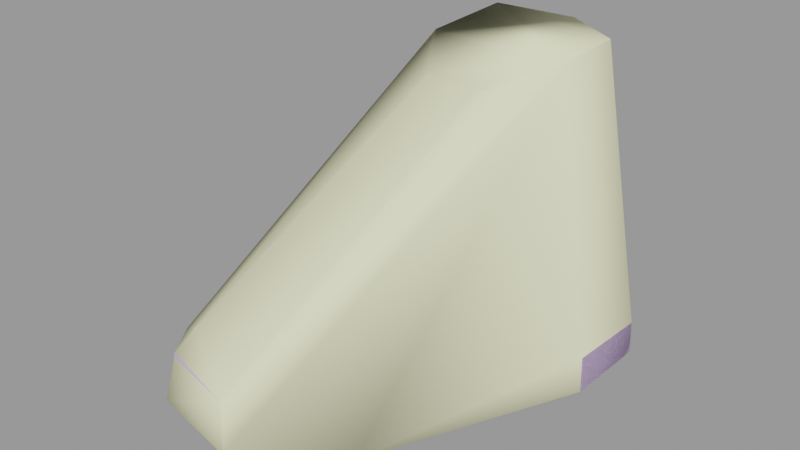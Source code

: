 # Source: heavygib001.blend  (saved by Blender 2.92.15; exported with 4.5.12 LTS)
import bpy
from mathutils import Matrix  # noqa: F401  (used for matrix-valued properties, if any)

bpy.ops.wm.read_factory_settings(use_empty=True)
scene = bpy.context.scene
scene.name = 'heavygib001.qc'

# ---- materials (node trees are filled in below, after node groups)
mat_hvyweapon_red_gib = bpy.data.materials.new('hvyweapon_red_gib')
mat_hvyweapon_red_gib.use_transparent_shadow = False
mat_hvyweapon_red_gib.diffuse_color = (0.6212, 0.4606, 0.7659, 1.0)
mat_phy = bpy.data.materials.new('  phy')
mat_phy.use_transparent_shadow = False
mat_phy.diffuse_color = (0.9481, 0.9506, 0.6065, 1.0)

# ---- material node trees

# ---- meshes
me_heavygib001_reference = bpy.data.meshes.new('heavygib001_reference')
me_heavygib001_reference.from_pydata([(-9.859, 3.479, 0.9373), (-5.306, 1.27, 0.09891), (-5.371, 1.308, 0.9519), (-10.02, 3.478, 0.1138), (-7.175, -3.347, 0.3867), (-9.283, -6.006, 2.1), (-9.039, -6.0, 1.224), (-6.681, -0.651, 1.214), (-6.689, -0.5634, 0.5018), (-5.472, 1.264, 1.402), (-7.246, -3.322, 0.9495), (-9.422, -5.271, 2.817), (-7.8, -2.939, 1.745), (-7.366, -1.051, 3.172), (-5.432, 1.294, 2.061), (-6.471, 0.9314, 4.272), (-4.019, 2.77, 2.517), (-4.511, 2.924, 3.592), (-3.853, 5.17, 2.632), (-4.321, 4.71, 3.762), (-4.265, 4.587, 5.014), (-4.568, 2.968, 4.935), (-4.721, 4.828, 6.152), (-5.073, 3.067, 6.172), (-3.912, 2.916, 1.468), (-3.827, 5.26, 1.494), (-6.377, 1.381, 5.688), (-6.434, 1.411, 7.029), (-4.828, 4.881, 10.16), (-4.881, 2.752, 10.06), (-6.365, 0.9798, 9.384), (-6.592, 5.88, 10.2), (-6.708, 5.707, 7.974), (-9.036, 5.516, 10.27), (-8.432, 5.101, 7.49), (-9.503, 3.16, 9.922), (-9.037, 2.844, 6.634), (-9.016, 2.774, 5.459), (-8.396, 4.765, 5.517), (-6.391, 5.426, 5.75), (-6.368, 5.32, 4.856), (-6.048, 6.388, 2.742), (-6.082, 6.541, 1.526), (-8.406, 5.819, 1.502), (-8.404, 5.739, 2.548), (-9.783, 3.489, 1.453), (-9.229, 2.588, 4.251), (-8.573, 4.971, 4.155), (-9.5, 3.469, 2.344), (-10.97, 1.237, 1.133), (-10.55, 0.4656, 2.169), (-12.57, -0.7687, 0.9573), (-11.86, -0.9526, 2.253), (-12.76, -4.147, 2.092), (-12.67, -0.9158, 0.4668), (-13.02, -4.099, 1.413), (-11.32, -5.757, 1.721), (-11.48, -5.681, 2.506), (-11.21, -5.053, 3.181), (-9.904, -2.37, 2.535), (-12.44, -3.504, 2.612), (-11.04, 1.279, 0.5245), (-8.809, -0.5934, 3.75), (-8.15, 0.9606, 4.887), (-8.149, 1.238, 5.88), (-8.049, 1.441, 7.143), (-8.162, 1.136, 9.444), (-3.649, 2.809, 0.1686), (-8.842, 6.09, 0.168), (-3.589, 5.606, 0.1683), (-6.197, 6.847, 0.1681), (-8.736, 6.058, 1.321), (-6.087, 6.766, 1.313), (-3.581, 5.513, 1.284), (-3.686, 2.819, 1.326), (-11.51, -6.068, 1.17), (-8.996, -6.326, 0.7272), (-13.26, -4.431, 0.824), (-13.11, -0.9652, -0.03714), (-11.25, 1.266, 0.1346), (-6.497, -0.6347, 0.04905), (-6.804, -3.485, -0.03714), (-9.142, 3.359, 8.947), (-6.638, 5.699, 9.185), (-8.74, 5.385, 9.246), (-5.12, 4.839, 9.153), (-5.166, 3.007, 9.063), (-6.442, 1.483, 8.485), (-7.988, 1.618, 8.536), (-6.657, 5.544, 10.16), (-8.759, 5.23, 10.22), (-9.16, 3.204, 9.921), (-8.007, 1.462, 9.51), (-6.461, 1.328, 9.458), (-5.185, 2.852, 10.04), (-5.139, 4.684, 10.13)], [], [(0, 1, 2), (0, 3, 1), (4, 5, 6), (7, 8, 9), (4, 8, 7), (4, 7, 10), (4, 10, 5), (11, 5, 10), (11, 10, 12), (12, 10, 7), (12, 7, 13), (13, 7, 14), (13, 14, 15), (15, 14, 16), (15, 16, 17), (18, 17, 16), (18, 19, 17), (17, 19, 20), (17, 20, 21), (22, 21, 20), (22, 23, 21), (7, 9, 14), (14, 9, 24), (14, 24, 16), (18, 16, 24), (18, 24, 25), (26, 15, 17), (26, 17, 21), (21, 27, 26), (21, 23, 27), (23, 22, 28), (23, 28, 29), (27, 23, 29), (27, 29, 30), (22, 31, 28), (22, 32, 31), (32, 33, 31), (32, 34, 33), (34, 35, 33), (34, 36, 35), (37, 36, 34), (37, 34, 38), (34, 39, 38), (38, 39, 40), (39, 19, 40), (19, 41, 40), (19, 18, 41), (25, 41, 18), (25, 42, 41), (43, 41, 42), (43, 44, 41), (45, 44, 43), (39, 20, 19), (34, 32, 39), (32, 20, 39), (32, 22, 20), (46, 47, 44), (37, 47, 46), (37, 38, 47), (38, 40, 47), (40, 44, 47), (40, 41, 44), (45, 48, 44), (46, 44, 48), (46, 48, 49), (46, 49, 50), (50, 49, 51), (50, 51, 52), (53, 52, 51), (54, 53, 51), (54, 55, 53), (56, 53, 55), (56, 57, 53), (56, 5, 57), (11, 57, 5), (11, 58, 57), (59, 58, 11), (60, 58, 59), (60, 59, 52), (59, 50, 52), (60, 57, 58), (60, 53, 57), (53, 60, 52), (56, 6, 5), (61, 48, 45), (61, 49, 48), (49, 61, 54), (49, 54, 51), (15, 62, 13), (59, 13, 62), (59, 12, 13), (59, 11, 12), (50, 59, 62), (63, 50, 62), (15, 63, 62), (64, 63, 15), (64, 15, 26), (27, 64, 26), (27, 65, 64), (65, 27, 30), (65, 30, 66), (36, 65, 66), (36, 66, 35), (63, 46, 50), (64, 46, 63), (64, 37, 46), (65, 37, 64), (65, 36, 37), (3, 67, 1), (3, 68, 67), (68, 69, 67), (68, 70, 69), (0, 68, 3), (0, 71, 68), (72, 68, 71), (72, 70, 68), (73, 70, 72), (73, 69, 70), (73, 67, 69), (73, 74, 67), (2, 67, 74), (2, 1, 67), (6, 75, 76), (6, 56, 75), (55, 75, 56), (55, 77, 75), (55, 78, 77), (55, 54, 78), (61, 78, 54), (61, 79, 78), (79, 61, 45), (79, 45, 0), (43, 0, 45), (43, 71, 0), (71, 43, 42), (71, 42, 72), (72, 42, 25), (72, 25, 73), (24, 73, 25), (24, 74, 73), (9, 74, 24), (9, 2, 74), (9, 80, 2), (9, 8, 80), (80, 8, 4), (80, 4, 81), (4, 76, 81), (4, 6, 76), (82, 83, 84), (82, 85, 83), (82, 86, 85), (82, 87, 86), (82, 88, 87), (89, 84, 83), (89, 90, 84), (90, 82, 84), (90, 91, 82), (91, 88, 82), (91, 92, 88), (92, 87, 88), (92, 93, 87), (93, 86, 87), (93, 94, 86), (94, 85, 86), (94, 95, 85), (95, 83, 85), (95, 89, 83), (33, 35, 91), (35, 92, 91), (35, 66, 92), (66, 93, 92), (66, 30, 93), (30, 94, 93), (30, 29, 94), (29, 95, 94), (29, 28, 95), (28, 89, 95), (28, 31, 89), (31, 90, 89), (31, 33, 90), (33, 91, 90), (80, 0, 2), (80, 79, 0), (78, 79, 80), (78, 80, 81), (76, 78, 81), (76, 77, 78), (76, 75, 77)])
me_heavygib001_reference.polygons.foreach_set('use_smooth', [True] * 188)
_k = set([(0, 2), (0, 3), (0, 79), (1, 2), (1, 3), (1, 67), (2, 80), (3, 68), (4, 6), (4, 8), (6, 56), (8, 9), (9, 24), (24, 25), (25, 42), (28, 29), (28, 31), (29, 30), (30, 66), (31, 33), (33, 35), (35, 66), (42, 43), (43, 45), (45, 61), (54, 55), (54, 61), (55, 56), (67, 69), (68, 70), (69, 70), (75, 76), (75, 77), (76, 81), (77, 78), (78, 79), (80, 81), (82, 84), (82, 88), (83, 84), (83, 85), (85, 86), (86, 87), (87, 88), (89, 90), (89, 95), (90, 91), (91, 92), (92, 93), (93, 94), (94, 95)])
me_heavygib001_reference.attributes.new('sharp_edge', 'BOOLEAN', 'EDGE').data.foreach_set('value', [ (min(e.vertices), max(e.vertices)) in _k for e in me_heavygib001_reference.edges])
_uv = me_heavygib001_reference.uv_layers.new(name='UVMap')
_uv.uv.foreach_set('vector', [0.9885, 0.8209, 0.9446, 0.8055, 0.9449, 0.8185, 0.9885, 0.8209, 0.99, 0.8084, 0.9446, 0.8055, 0.3407, 0.7271, 0.3357, 0.78, 0.3312, 0.7708, 0.3582, 0.7056, 0.3546, 0.6984, 0.369, 0.6809, 0.3407, 0.7271, 0.3546, 0.6984, 0.3582, 0.7056, 0.3407, 0.7271, 0.3582, 0.7056, 0.3438, 0.7323, 0.3407, 0.7271, 0.3438, 0.7323, 0.3357, 0.78, 0.3431, 0.7812, 0.3357, 0.78, 0.3438, 0.7323, 0.3431, 0.7812, 0.3438, 0.7323, 0.35, 0.7398, 0.35, 0.7398, 0.3438, 0.7323, 0.3582, 0.7056, 0.35, 0.7398, 0.3582, 0.7056, 0.3663, 0.7305, 0.3663, 0.7305, 0.3582, 0.7056, 0.3729, 0.686, 0.3663, 0.7305, 0.3729, 0.686, 0.3819, 0.7175, 0.3819, 0.7175, 0.3729, 0.686, 0.3845, 0.6677, 0.3819, 0.7175, 0.3845, 0.6677, 0.3897, 0.681, 0.3972, 0.6466, 0.3897, 0.681, 0.3845, 0.6677, 0.3972, 0.6466, 0.4001, 0.6631, 0.3897, 0.681, 0.3897, 0.681, 0.4001, 0.6631, 0.4055, 0.6753, 0.3897, 0.681, 0.4055, 0.6753, 0.3976, 0.6917, 0.4128, 0.6846, 0.3976, 0.6917, 0.4055, 0.6753, 0.4128, 0.6846, 0.4046, 0.7046, 0.3976, 0.6917, 0.3582, 0.7056, 0.369, 0.6809, 0.3729, 0.686, 0.3729, 0.686, 0.369, 0.6809, 0.3798, 0.6558, 0.3729, 0.686, 0.3798, 0.6558, 0.3845, 0.6677, 0.3972, 0.6466, 0.3845, 0.6677, 0.3798, 0.6558, 0.3972, 0.6466, 0.3798, 0.6558, 0.3943, 0.6313, 0.3925, 0.7255, 0.3819, 0.7175, 0.3897, 0.681, 0.3925, 0.7255, 0.3897, 0.681, 0.3976, 0.6917, 0.3976, 0.6917, 0.4001, 0.7364, 0.3925, 0.7255, 0.3976, 0.6917, 0.4046, 0.7046, 0.4001, 0.7364, 0.4046, 0.7046, 0.4128, 0.6846, 0.4352, 0.718, 0.4046, 0.7046, 0.4352, 0.718, 0.4257, 0.7409, 0.4001, 0.7364, 0.4046, 0.7046, 0.4257, 0.7409, 0.4001, 0.7364, 0.4257, 0.7409, 0.4118, 0.7602, 0.4213, 0.6608, 0.4482, 0.6951, 0.4359, 0.7089, 0.4213, 0.6608, 0.4407, 0.6672, 0.4482, 0.6951, 0.4407, 0.6672, 0.4629, 0.6788, 0.4482, 0.6951, 0.4407, 0.6672, 0.4494, 0.6469, 0.4629, 0.6788, 0.4494, 0.6469, 0.4728, 0.6523, 0.4629, 0.6788, 0.4494, 0.6469, 0.458, 0.6165, 0.4728, 0.6523, 0.4541, 0.6038, 0.458, 0.6165, 0.4494, 0.6469, 0.4541, 0.6038, 0.4494, 0.6469, 0.4418, 0.6226, 0.4494, 0.6469, 0.4306, 0.6425, 0.4418, 0.6226, 0.4418, 0.6226, 0.4306, 0.6425, 0.427, 0.6325, 0.4306, 0.6425, 0.4101, 0.6465, 0.427, 0.6325, 0.4101, 0.6465, 0.4137, 0.6129, 0.427, 0.6325, 0.4101, 0.6465, 0.4024, 0.6389, 0.4137, 0.6129, 0.3943, 0.6313, 0.4137, 0.6129, 0.4024, 0.6389, 0.3943, 0.6313, 0.4079, 0.6003, 0.4137, 0.6129, 0.4217, 0.5777, 0.4137, 0.6129, 0.4079, 0.6003, 0.4217, 0.5777, 0.4263, 0.5892, 0.4137, 0.6129, 0.4383, 0.5562, 0.4263, 0.5892, 0.4217, 0.5777, 0.4306, 0.6425, 0.4145, 0.6538, 0.4101, 0.6465, 0.4494, 0.6469, 0.4407, 0.6672, 0.4306, 0.6425, 0.4407, 0.6672, 0.4145, 0.6538, 0.4306, 0.6425, 0.4407, 0.6672, 0.4213, 0.6608, 0.4145, 0.6538, 0.4519, 0.5878, 0.4364, 0.6048, 0.4263, 0.5892, 0.4541, 0.6038, 0.4364, 0.6048, 0.4519, 0.5878, 0.4541, 0.6038, 0.4418, 0.6226, 0.4364, 0.6048, 0.4418, 0.6226, 0.427, 0.6325, 0.4364, 0.6048, 0.427, 0.6325, 0.4263, 0.5892, 0.4364, 0.6048, 0.427, 0.6325, 0.4137, 0.6129, 0.4263, 0.5892, 0.4383, 0.5562, 0.4408, 0.5684, 0.4263, 0.5892, 0.4519, 0.5878, 0.4263, 0.5892, 0.4408, 0.5684, 0.4519, 0.5878, 0.4408, 0.5684, 0.4524, 0.5323, 0.4519, 0.5878, 0.4524, 0.5323, 0.4602, 0.5426, 0.4602, 0.5426, 0.4524, 0.5323, 0.4652, 0.505, 0.4602, 0.5426, 0.4652, 0.505, 0.4709, 0.522, 0.4894, 0.4886, 0.4709, 0.522, 0.4652, 0.505, 0.4639, 0.4983, 0.4894, 0.4886, 0.4652, 0.505, 0.4639, 0.4983, 0.4864, 0.481, 0.4894, 0.4886, 0.502, 0.4664, 0.4894, 0.4886, 0.4864, 0.481, 0.502, 0.4664, 0.5042, 0.4761, 0.4894, 0.4886, 0.502, 0.4664, 0.5182, 0.4731, 0.5042, 0.4761, 0.5164, 0.4892, 0.5042, 0.4761, 0.5182, 0.4731, 0.5164, 0.4892, 0.5025, 0.488, 0.5042, 0.4761, 0.5079, 0.5284, 0.5025, 0.488, 0.5164, 0.4892, 0.4918, 0.5021, 0.5025, 0.488, 0.5079, 0.5284, 0.4918, 0.5021, 0.5079, 0.5284, 0.4894, 0.5375, 0.5079, 0.5284, 0.4924, 0.5561, 0.4894, 0.5375, 0.4918, 0.5021, 0.5042, 0.4761, 0.5025, 0.488, 0.4918, 0.5021, 0.4894, 0.4886, 0.5042, 0.4761, 0.4894, 0.4886, 0.4875, 0.5011, 0.4709, 0.522, 0.502, 0.4664, 0.5198, 0.4599, 0.5182, 0.4731, 0.4498, 0.5255, 0.4408, 0.5684, 0.4383, 0.5562, 0.4498, 0.5255, 0.4524, 0.5323, 0.4408, 0.5684, 0.4524, 0.5323, 0.4498, 0.5255, 0.4639, 0.4983, 0.4524, 0.5323, 0.4639, 0.4983, 0.4652, 0.505, 0.5264, 0.5835, 0.511, 0.5603, 0.5226, 0.5552, 0.5079, 0.5284, 0.5226, 0.5552, 0.511, 0.5603, 0.5079, 0.5284, 0.5255, 0.5254, 0.5226, 0.5552, 0.5079, 0.5284, 0.5164, 0.4892, 0.5255, 0.5254, 0.4924, 0.5561, 0.5079, 0.5284, 0.511, 0.5603, 0.5122, 0.5874, 0.4924, 0.5561, 0.511, 0.5603, 0.5264, 0.5835, 0.5122, 0.5874, 0.511, 0.5603, 0.513, 0.6011, 0.5122, 0.5874, 0.5264, 0.5835, 0.513, 0.6011, 0.5264, 0.5835, 0.5256, 0.5987, 0.5259, 0.6148, 0.513, 0.6011, 0.5256, 0.5987, 0.5259, 0.6148, 0.5144, 0.6189, 0.513, 0.6011, 0.5144, 0.6189, 0.5259, 0.6148, 0.5298, 0.646, 0.5144, 0.6189, 0.5298, 0.646, 0.5176, 0.6521, 0.5016, 0.6177, 0.5144, 0.6189, 0.5176, 0.6521, 0.5016, 0.6177, 0.5176, 0.6521, 0.5014, 0.6634, 0.5122, 0.5874, 0.4968, 0.5954, 0.4924, 0.5561, 0.513, 0.6011, 0.4968, 0.5954, 0.5122, 0.5874, 0.513, 0.6011, 0.5002, 0.6045, 0.4968, 0.5954, 0.5144, 0.6189, 0.5002, 0.6045, 0.513, 0.6011, 0.5144, 0.6189, 0.5016, 0.6177, 0.5002, 0.6045, 0.99, 0.8084, 0.9373, 0.7707, 0.9446, 0.8055, 0.99, 0.8084, 0.9914, 0.7599, 0.9373, 0.7707, 0.9914, 0.7599, 0.9483, 0.7281, 0.9373, 0.7707, 0.9914, 0.7599, 0.9734, 0.73, 0.9483, 0.7281, 0.4365, 0.5495, 0.4161, 0.5582, 0.4344, 0.5379, 0.4365, 0.5495, 0.4205, 0.5716, 0.4161, 0.5582, 0.4063, 0.5973, 0.4161, 0.5582, 0.4205, 0.5716, 0.4063, 0.5973, 0.4011, 0.5846, 0.4161, 0.5582, 0.3922, 0.6259, 0.4011, 0.5846, 0.4063, 0.5973, 0.3922, 0.6259, 0.3868, 0.6139, 0.4011, 0.5846, 0.3922, 0.6259, 0.3726, 0.6421, 0.3868, 0.6139, 0.3922, 0.6259, 0.3784, 0.6528, 0.3726, 0.6421, 0.3669, 0.6755, 0.3726, 0.6421, 0.3784, 0.6528, 0.3669, 0.6755, 0.3621, 0.6677, 0.3726, 0.6421, 0.5198, 0.4599, 0.5011, 0.4585, 0.5192, 0.4527, 0.5198, 0.4599, 0.502, 0.4664, 0.5011, 0.4585, 0.4864, 0.481, 0.5011, 0.4585, 0.502, 0.4664, 0.4864, 0.481, 0.485, 0.4707, 0.5011, 0.4585, 0.4864, 0.481, 0.4621, 0.4892, 0.485, 0.4707, 0.4864, 0.481, 0.4639, 0.4983, 0.4621, 0.4892, 0.4498, 0.5255, 0.4621, 0.4892, 0.4639, 0.4983, 0.4498, 0.5255, 0.4486, 0.5196, 0.4621, 0.4892, 0.4486, 0.5196, 0.4498, 0.5255, 0.4383, 0.5562, 0.4486, 0.5196, 0.4383, 0.5562, 0.4365, 0.5495, 0.4217, 0.5777, 0.4365, 0.5495, 0.4383, 0.5562, 0.4217, 0.5777, 0.4205, 0.5716, 0.4365, 0.5495, 0.4205, 0.5716, 0.4217, 0.5777, 0.4079, 0.6003, 0.4205, 0.5716, 0.4079, 0.6003, 0.4063, 0.5973, 0.4063, 0.5973, 0.4079, 0.6003, 0.3943, 0.6313, 0.4063, 0.5973, 0.3943, 0.6313, 0.3922, 0.6259, 0.3798, 0.6558, 0.3922, 0.6259, 0.3943, 0.6313, 0.3798, 0.6558, 0.3784, 0.6528, 0.3922, 0.6259, 0.369, 0.6809, 0.3784, 0.6528, 0.3798, 0.6558, 0.369, 0.6809, 0.3669, 0.6755, 0.3784, 0.6528, 0.369, 0.6809, 0.3521, 0.6938, 0.3669, 0.6755, 0.369, 0.6809, 0.3546, 0.6984, 0.3521, 0.6938, 0.3521, 0.6938, 0.3546, 0.6984, 0.3407, 0.7271, 0.3521, 0.6938, 0.3407, 0.7271, 0.3374, 0.7219, 0.3407, 0.7271, 0.327, 0.7691, 0.3374, 0.7219, 0.3407, 0.7271, 0.3312, 0.7708, 0.327, 0.7691, 0.5859, 0.648, 0.6527, 0.6847, 0.6089, 0.6971, 0.5859, 0.648, 0.6762, 0.6484, 0.6527, 0.6847, 0.5859, 0.648, 0.6617, 0.6023, 0.6762, 0.6484, 0.5859, 0.648, 0.6252, 0.5722, 0.6617, 0.6023, 0.5859, 0.648, 0.5957, 0.5906, 0.6252, 0.5722, 0.02723, 0.1099, 0.05233, 0.09692, 0.02722, 0.09468, 0.02723, 0.1099, 0.05235, 0.1121, 0.05233, 0.09692, 0.05235, 0.1121, 0.07773, 0.09735, 0.05233, 0.09692, 0.05235, 0.1121, 0.07775, 0.1125, 0.07773, 0.09735, 0.07775, 0.1125, 0.1059, 0.09496, 0.07773, 0.09735, 0.07775, 0.1125, 0.1059, 0.1101, 0.1059, 0.09496, 0.1059, 0.1101, 0.125, 0.09407, 0.1059, 0.09496, 0.1059, 0.1101, 0.1249, 0.1092, 0.125, 0.09407, 0.1249, 0.1092, 0.1513, 0.09887, 0.125, 0.09407, 0.1249, 0.1092, 0.1513, 0.114, 0.1513, 0.09887, 0.1513, 0.114, 0.1735, 0.09584, 0.1513, 0.09887, 0.1513, 0.114, 0.1735, 0.111, 0.1735, 0.09584, 0.1735, 0.111, 0.1942, 0.09468, 0.1735, 0.09584, 0.1735, 0.111, 0.1942, 0.1099, 0.1942, 0.09468, 0.09789, 0.1124, 0.08971, 0.09496, 0.08971, 0.09496, 0.08971, 0.09496, 0.09319, 0.07453, 0.08971, 0.09496, 0.08971, 0.09496, 0.09319, 0.07453, 0.09319, 0.07453, 0.09319, 0.07453, 0.1037, 0.06799, 0.09319, 0.07453, 0.09319, 0.07453, 0.1037, 0.06799, 0.1037, 0.06799, 0.1037, 0.06799, 0.1167, 0.07868, 0.1037, 0.06799, 0.1037, 0.06799, 0.1167, 0.07868, 0.1167, 0.07868, 0.1167, 0.07868, 0.1218, 0.0951, 0.1167, 0.07868, 0.1167, 0.07868, 0.1218, 0.0951, 0.1218, 0.0951, 0.1218, 0.0951, 0.1135, 0.108, 0.1218, 0.0951, 0.1218, 0.0951, 0.1135, 0.108, 0.1135, 0.108, 0.1135, 0.108, 0.09789, 0.1124, 0.1135, 0.108, 0.1135, 0.108, 0.09789, 0.1124, 0.09789, 0.1124, 0.09789, 0.1124, 0.08971, 0.09496, 0.09789, 0.1124, 0.9459, 0.8589, 0.9885, 0.8209, 0.9449, 0.8185, 0.9459, 0.8589, 0.9904, 0.8669, 0.9885, 0.8209, 0.9961, 0.9149, 0.9904, 0.8669, 0.9459, 0.8589, 0.9961, 0.9149, 0.9459, 0.8589, 0.9367, 0.9037, 0.9425, 0.9656, 0.9961, 0.9149, 0.9367, 0.9037, 0.9425, 0.9656, 0.9833, 0.9706, 0.9961, 0.9149, 0.9425, 0.9656, 0.9631, 0.981, 0.9833, 0.9706])
me_heavygib001_reference.materials.append(mat_hvyweapon_red_gib)
me_heavygib001_reference.use_remesh_fix_poles = True
me_heavygib001_reference.use_remesh_preserve_attributes = False
me_heavygib001_reference.use_mirror_vertex_groups = False
me_heavygib001_reference.update()
me_heavygib001_reference.normals_split_custom_set([tuple(v) for v in zip(*[iter([-0.4296, -0.9019, 0.04489, -0.4295, -0.902, 0.04482, -0.4294, -0.902, 0.04485, -0.4296, -0.9019, 0.04489, -0.4294, -0.902, 0.04485, -0.4295, -0.902, 0.04482, 0.9218, -0.3699, 0.1156, 0.4551, -0.7708, 0.4459, 0.415, -0.9021, 0.1184, 0.8976, -0.4126, 0.155, 0.9302, -0.367, -0.006523, 0.7904, -0.6116, -0.03485, 0.9218, -0.3699, 0.1156, 0.9302, -0.367, -0.006523, 0.8976, -0.4126, 0.155, 0.9218, -0.3699, 0.1156, 0.8976, -0.4126, 0.155, 0.8852, -0.3507, 0.3058, 0.9218, -0.3699, 0.1156, 0.8852, -0.3507, 0.3058, 0.4551, -0.7708, 0.4459, 0.422, -0.3335, 0.843, 0.4551, -0.7708, 0.4459, 0.8852, -0.3507, 0.3058, 0.422, -0.3335, 0.843, 0.8852, -0.3507, 0.3058, 0.5782, -0.3111, 0.7543, 0.5782, -0.3111, 0.7543, 0.8852, -0.3507, 0.3058, 0.8976, -0.4126, 0.155, 0.5782, -0.3111, 0.7543, 0.8976, -0.4126, 0.155, 0.5515, -0.5765, 0.6029, 0.5515, -0.5765, 0.6029, 0.8976, -0.4126, 0.155, 0.7795, -0.6162, 0.1126, 0.5515, -0.5765, 0.6029, 0.7795, -0.6162, 0.1126, 0.5468, -0.7514, 0.3693, 0.5468, -0.7514, 0.3693, 0.7795, -0.6162, 0.1126, 0.8951, -0.4039, 0.189, 0.5468, -0.7514, 0.3693, 0.8951, -0.4039, 0.189, 0.8803, -0.4268, 0.207, 0.8504, 0.4352, 0.2956, 0.8803, -0.4268, 0.207, 0.8951, -0.4039, 0.189, 0.8504, 0.4352, 0.2956, 0.848, 0.4574, 0.2678, 0.8803, -0.4268, 0.207, 0.8803, -0.4268, 0.207, 0.848, 0.4574, 0.2678, 0.8508, 0.5143, 0.1076, 0.8803, -0.4268, 0.207, 0.8508, 0.5143, 0.1076, 0.8809, -0.4361, 0.1836, 0.8623, 0.4983, 0.08974, 0.8809, -0.4361, 0.1836, 0.8508, 0.5143, 0.1076, 0.8623, 0.4983, 0.08974, 0.9026, -0.4126, 0.1228, 0.8809, -0.4361, 0.1836, 0.8976, -0.4126, 0.155, 0.7904, -0.6116, -0.03485, 0.7795, -0.6162, 0.1126, 0.7795, -0.6162, 0.1126, 0.7904, -0.6116, -0.03485, 0.9183, -0.3953, 0.01992, 0.7795, -0.6162, 0.1126, 0.9183, -0.3953, 0.01992, 0.8951, -0.4039, 0.189, 0.8504, 0.4352, 0.2956, 0.8951, -0.4039, 0.189, 0.9183, -0.3953, 0.01992, 0.8504, 0.4352, 0.2956, 0.9183, -0.3953, 0.01992, 0.8743, 0.4781, 0.08392, 0.4294, -0.8842, 0.184, 0.5468, -0.7514, 0.3693, 0.8803, -0.4268, 0.207, 0.4294, -0.8842, 0.184, 0.8803, -0.4268, 0.207, 0.8809, -0.4361, 0.1836, 0.8809, -0.4361, 0.1836, 0.4162, -0.9092, 0.005166, 0.4294, -0.8842, 0.184, 0.8809, -0.4361, 0.1836, 0.9026, -0.4126, 0.1228, 0.4162, -0.9092, 0.005166, 0.9026, -0.4126, 0.1228, 0.8623, 0.4983, 0.08974, 0.873, 0.4868, -0.02905, 0.9026, -0.4126, 0.1228, 0.873, 0.4868, -0.02905, 0.9194, -0.3881, -0.06413, 0.4162, -0.9092, 0.005166, 0.9026, -0.4126, 0.1228, 0.9194, -0.3881, -0.06413, 0.4162, -0.9092, 0.005166, 0.9194, -0.3881, -0.06413, 0.3916, -0.9081, -0.1481, 0.8623, 0.4983, 0.08974, 0.1177, 0.9891, -0.0888, 0.873, 0.4868, -0.02905, 0.8623, 0.4983, 0.08974, 0.075, 0.9917, -0.1047, 0.1177, 0.9891, -0.0888, 0.075, 0.9917, -0.1047, -0.6688, 0.7179, -0.1931, 0.1177, 0.9891, -0.0888, 0.075, 0.9917, -0.1047, -0.6881, 0.7082, -0.158, -0.6688, 0.7179, -0.1931, -0.6881, 0.7082, -0.158, -0.9747, -0.16, -0.1563, -0.6688, 0.7179, -0.1931, -0.6881, 0.7082, -0.158, -0.9874, -0.1422, -0.06974, -0.9747, -0.16, -0.1563, -0.9887, -0.1137, 0.09818, -0.9874, -0.1422, -0.06974, -0.6881, 0.7082, -0.158, -0.9887, -0.1137, 0.09818, -0.6881, 0.7082, -0.158, -0.7018, 0.7123, -0.003311, -0.6881, 0.7082, -0.158, 0.03808, 0.9983, -0.04359, -0.7018, 0.7123, -0.003311, -0.7018, 0.7123, -0.003311, 0.03808, 0.9983, -0.04359, 0.07401, 0.9648, 0.2523, 0.03808, 0.9983, -0.04359, 0.848, 0.4574, 0.2678, 0.07401, 0.9648, 0.2523, 0.848, 0.4574, 0.2678, 0.1085, 0.9507, 0.2904, 0.07401, 0.9648, 0.2523, 0.848, 0.4574, 0.2678, 0.8504, 0.4352, 0.2956, 0.1085, 0.9507, 0.2904, 0.8743, 0.4781, 0.08392, 0.1085, 0.9507, 0.2904, 0.8504, 0.4352, 0.2956, 0.8743, 0.4781, 0.08392, 0.1117, 0.9884, 0.1033, 0.1085, 0.9507, 0.2904, -0.6272, 0.7665, 0.1381, 0.1085, 0.9507, 0.2904, 0.1117, 0.9884, 0.1033, -0.6272, 0.7665, 0.1381, -0.6474, 0.7262, 0.2315, 0.1085, 0.9507, 0.2904, -0.8751, 0.4457, 0.1883, -0.6474, 0.7262, 0.2315, -0.6272, 0.7665, 0.1381, 0.03808, 0.9983, -0.04359, 0.8508, 0.5143, 0.1076, 0.848, 0.4574, 0.2678, -0.6881, 0.7082, -0.158, 0.075, 0.9917, -0.1047, 0.03808, 0.9983, -0.04359, 0.075, 0.9917, -0.1047, 0.8508, 0.5143, 0.1076, 0.03808, 0.9983, -0.04359, 0.075, 0.9917, -0.1047, 0.8623, 0.4983, 0.08974, 0.8508, 0.5143, 0.1076, -0.94, 0.0516, 0.3372, -0.6776, 0.7003, 0.2246, -0.6474, 0.7262, 0.2315, -0.9887, -0.1137, 0.09818, -0.6776, 0.7003, 0.2246, -0.94, 0.0516, 0.3372, -0.9887, -0.1137, 0.09818, -0.7018, 0.7123, -0.003311, -0.6776, 0.7003, 0.2246, -0.7018, 0.7123, -0.003311, 0.07401, 0.9648, 0.2523, -0.6776, 0.7003, 0.2246, 0.07401, 0.9648, 0.2523, -0.6474, 0.7262, 0.2315, -0.6776, 0.7003, 0.2246, 0.07401, 0.9648, 0.2523, 0.1085, 0.9507, 0.2904, -0.6474, 0.7262, 0.2315, -0.8751, 0.4457, 0.1883, -0.8937, 0.3824, 0.2346, -0.6474, 0.7262, 0.2315, -0.94, 0.0516, 0.3372, -0.6474, 0.7262, 0.2315, -0.8937, 0.3824, 0.2346, -0.94, 0.0516, 0.3372, -0.8937, 0.3824, 0.2346, -0.823, 0.4782, 0.3065, -0.94, 0.0516, 0.3372, -0.823, 0.4782, 0.3065, -0.6671, 0.1499, 0.7297, -0.6671, 0.1499, 0.7297, -0.823, 0.4782, 0.3065, -0.8502, 0.3997, 0.3427, -0.6671, 0.1499, 0.7297, -0.8502, 0.3997, 0.3427, -0.4649, 0.3067, 0.8306, -0.898, -0.1703, 0.4056, -0.4649, 0.3067, 0.8306, -0.8502, 0.3997, 0.3427, -0.8998, 0.3992, 0.176, -0.898, -0.1703, 0.4056, -0.8502, 0.3997, 0.3427, -0.8998, 0.3992, 0.176, -0.9396, -0.2826, 0.1933, -0.898, -0.1703, 0.4056, -0.4588, -0.8875, 0.04353, -0.898, -0.1703, 0.4056, -0.9396, -0.2826, 0.1933, -0.4588, -0.8875, 0.04353, -0.4361, -0.7933, 0.4249, -0.898, -0.1703, 0.4056, -0.4588, -0.8875, 0.04353, 0.4551, -0.7708, 0.4459, -0.4361, -0.7933, 0.4249, 0.422, -0.3335, 0.843, -0.4361, -0.7933, 0.4249, 0.4551, -0.7708, 0.4459, 0.422, -0.3335, 0.843, -0.1139, -0.2043, 0.9723, -0.4361, -0.7933, 0.4249, -0.08739, -0.0477, 0.995, -0.1139, -0.2043, 0.9723, 0.422, -0.3335, 0.843, -0.6088, 0.04043, 0.7923, -0.1139, -0.2043, 0.9723, -0.08739, -0.0477, 0.995, -0.6088, 0.04043, 0.7923, -0.08739, -0.0477, 0.995, -0.4649, 0.3067, 0.8306, -0.08739, -0.0477, 0.995, -0.6671, 0.1499, 0.7297, -0.4649, 0.3067, 0.8306, -0.6088, 0.04043, 0.7923, -0.4361, -0.7933, 0.4249, -0.1139, -0.2043, 0.9723, -0.6088, 0.04043, 0.7923, -0.898, -0.1703, 0.4056, -0.4361, -0.7933, 0.4249, -0.898, -0.1703, 0.4056, -0.6088, 0.04043, 0.7923, -0.4649, 0.3067, 0.8306, -0.4588, -0.8875, 0.04353, 0.415, -0.9021, 0.1184, 0.4551, -0.7708, 0.4459, -0.8407, 0.5218, 0.1444, -0.8937, 0.3824, 0.2346, -0.8751, 0.4457, 0.1883, -0.8407, 0.5218, 0.1444, -0.823, 0.4782, 0.3065, -0.8937, 0.3824, 0.2346, -0.823, 0.4782, 0.3065, -0.8407, 0.5218, 0.1444, -0.8998, 0.3992, 0.176, -0.823, 0.4782, 0.3065, -0.8998, 0.3992, 0.176, -0.8502, 0.3997, 0.3427, 0.5468, -0.7514, 0.3693, -0.3112, -0.4226, 0.8512, 0.5515, -0.5765, 0.6029, -0.08739, -0.0477, 0.995, 0.5515, -0.5765, 0.6029, -0.3112, -0.4226, 0.8512, -0.08739, -0.0477, 0.995, 0.5782, -0.3111, 0.7543, 0.5515, -0.5765, 0.6029, -0.08739, -0.0477, 0.995, 0.422, -0.3335, 0.843, 0.5782, -0.3111, 0.7543, -0.6671, 0.1499, 0.7297, -0.08739, -0.0477, 0.995, -0.3112, -0.4226, 0.8512, -0.3993, -0.6923, 0.601, -0.6671, 0.1499, 0.7297, -0.3112, -0.4226, 0.8512, 0.5468, -0.7514, 0.3693, -0.3993, -0.6923, 0.601, -0.3112, -0.4226, 0.8512, -0.4658, -0.8645, 0.1889, -0.3993, -0.6923, 0.601, 0.5468, -0.7514, 0.3693, -0.4658, -0.8645, 0.1889, 0.5468, -0.7514, 0.3693, 0.4294, -0.8842, 0.184, 0.4162, -0.9092, 0.005166, -0.4658, -0.8645, 0.1889, 0.4294, -0.8842, 0.184, 0.4162, -0.9092, 0.005166, -0.4861, -0.8737, -0.01951, -0.4658, -0.8645, 0.1889, -0.4861, -0.8737, -0.01951, 0.4162, -0.9092, 0.005166, 0.3916, -0.9081, -0.1481, -0.4861, -0.8737, -0.01951, 0.3916, -0.9081, -0.1481, -0.4925, -0.8599, -0.134, -0.9874, -0.1422, -0.06974, -0.4861, -0.8737, -0.01951, -0.4925, -0.8599, -0.134, -0.9874, -0.1422, -0.06974, -0.4925, -0.8599, -0.134, -0.9747, -0.16, -0.1563, -0.3993, -0.6923, 0.601, -0.94, 0.0516, 0.3372, -0.6671, 0.1499, 0.7297, -0.4658, -0.8645, 0.1889, -0.94, 0.0516, 0.3372, -0.3993, -0.6923, 0.601, -0.4658, -0.8645, 0.1889, -0.9887, -0.1137, 0.09818, -0.94, 0.0516, 0.3372, -0.4861, -0.8737, -0.01951, -0.9887, -0.1137, 0.09818, -0.4658, -0.8645, 0.1889, -0.4861, -0.8737, -0.01951, -0.9874, -0.1422, -0.06974, -0.9887, -0.1137, 0.09818, 0.01095, 0.02234, -0.9997, 0.00552, 0.01119, -0.9999, 0.01095, 0.02235, -0.9997, 0.01095, 0.02234, -0.9997, 0.005603, 0.01104, -0.9999, 0.00552, 0.01119, -0.9999, 0.005603, 0.01104, -0.9999, 5.71e-05, -9.111e-05, -1.0, 0.00552, 0.01119, -0.9999, 0.005603, 0.01104, -0.9999, 5.811e-05, -8.017e-05, -1.0, 5.71e-05, -9.111e-05, -1.0, -0.8633, 0.3903, 0.3201, -0.652, 0.7501, 0.1103, -0.9109, 0.3925, 0.1275, -0.8633, 0.3903, 0.3201, -0.608, 0.6532, 0.4512, -0.652, 0.7501, 0.1103, 0.089, 0.8633, 0.4968, -0.652, 0.7501, 0.1103, -0.608, 0.6532, 0.4512, 0.089, 0.8633, 0.4968, 0.092, 0.9938, 0.06309, -0.652, 0.7501, 0.1103, 0.7363, 0.4378, 0.5159, 0.092, 0.9938, 0.06309, 0.089, 0.8633, 0.4968, 0.7363, 0.4378, 0.5159, 0.8556, 0.5165, 0.03477, 0.092, 0.9938, 0.06309, 0.7363, 0.4378, 0.5159, 0.9073, -0.4191, 0.03473, 0.8556, 0.5165, 0.03477, 0.7363, 0.4378, 0.5159, 0.8299, -0.4242, 0.3624, 0.9073, -0.4191, 0.03473, 0.6891, -0.6833, 0.2415, 0.9073, -0.4191, 0.03473, 0.8299, -0.4242, 0.3624, 0.6891, -0.6833, 0.2415, 0.6695, -0.741, 0.05184, 0.9073, -0.4191, 0.03473, 0.4211, -0.6941, 0.5839, -0.3311, -0.7527, 0.5691, 0.421, -0.6941, 0.5839, 0.4211, -0.6941, 0.5839, -0.3311, -0.7527, 0.5691, -0.3311, -0.7527, 0.5691, -0.8116, -0.1949, 0.5507, -0.3311, -0.7527, 0.5691, -0.3311, -0.7527, 0.5691, -0.8116, -0.1949, 0.5507, -0.8116, -0.1949, 0.5507, -0.3311, -0.7527, 0.5691, -0.8116, -0.1949, 0.5507, -0.7976, 0.3681, 0.4778, -0.8116, -0.1949, 0.5507, -0.8116, -0.1949, 0.5507, -0.7976, 0.3681, 0.4778, -0.7976, 0.3681, 0.4778, -0.7957, 0.4795, 0.37, -0.7976, 0.3681, 0.4778, -0.7976, 0.3681, 0.4778, -0.7957, 0.4795, 0.37, -0.7957, 0.4795, 0.37, -0.7976, 0.3681, 0.4778, -0.7957, 0.4795, 0.37, -0.7957, 0.4795, 0.37, -0.8262, 0.3834, 0.4129, -0.7957, 0.4795, 0.37, -0.8262, 0.3834, 0.4129, -0.8633, 0.3903, 0.3201, -0.4929, 0.4819, 0.7245, -0.8633, 0.3903, 0.3201, -0.8262, 0.3834, 0.4129, -0.4929, 0.4819, 0.7245, -0.608, 0.6532, 0.4512, -0.8633, 0.3903, 0.3201, -0.608, 0.6532, 0.4512, -0.4929, 0.4819, 0.7245, 0.06894, 0.571, 0.8181, -0.608, 0.6532, 0.4512, 0.06894, 0.571, 0.8181, 0.089, 0.8633, 0.4968, 0.089, 0.8633, 0.4968, 0.06894, 0.571, 0.8181, 0.4764, 0.2764, 0.8347, 0.089, 0.8633, 0.4968, 0.4764, 0.2764, 0.8347, 0.7363, 0.4378, 0.5159, 0.6589, -0.3814, 0.6483, 0.7363, 0.4378, 0.5159, 0.4764, 0.2764, 0.8347, 0.6589, -0.3814, 0.6483, 0.8299, -0.4242, 0.3624, 0.7363, 0.4378, 0.5159, 0.6886, -0.644, 0.3332, 0.8299, -0.4242, 0.3624, 0.6589, -0.3814, 0.6483, 0.6886, -0.644, 0.3332, 0.6891, -0.6833, 0.2415, 0.8299, -0.4242, 0.3624, 0.6886, -0.644, 0.3332, 0.8196, -0.3809, 0.428, 0.6891, -0.6833, 0.2415, 0.6886, -0.644, 0.3332, 0.8196, -0.3809, 0.428, 0.8196, -0.3809, 0.428, 0.8196, -0.3809, 0.428, 0.8196, -0.3809, 0.428, 0.7899, -0.2677, 0.5517, 0.8196, -0.3809, 0.428, 0.7899, -0.2677, 0.5517, 0.7899, -0.2677, 0.5517, 0.7899, -0.2677, 0.5517, 0.421, -0.6941, 0.5839, 0.7899, -0.2677, 0.5517, 0.7899, -0.2677, 0.5517, 0.4211, -0.6941, 0.5839, 0.421, -0.6941, 0.5839, -0.01885, -0.1573, 0.9874, -0.01885, -0.1573, 0.9874, -0.01882, -0.1573, 0.9874, -0.01885, -0.1573, 0.9874, -0.01885, -0.1573, 0.9874, -0.01885, -0.1573, 0.9874, -0.01885, -0.1573, 0.9874, -0.01883, -0.1573, 0.9874, -0.01885, -0.1573, 0.9874, -0.01885, -0.1573, 0.9874, -0.01885, -0.1573, 0.9874, -0.01883, -0.1573, 0.9874, -0.01885, -0.1573, 0.9874, -0.01884, -0.1573, 0.9874, -0.01885, -0.1573, 0.9874, -0.184, -0.9701, -0.158, 0.6886, -0.718, -0.1012, -0.1838, -0.9702, -0.158, -0.184, -0.9701, -0.158, 0.6886, -0.7181, -0.1012, 0.6886, -0.718, -0.1012, 0.6886, -0.7181, -0.1012, 0.9819, 0.1833, 0.04793, 0.6886, -0.718, -0.1012, 0.6886, -0.7181, -0.1012, 0.9819, 0.1834, 0.04795, 0.9819, 0.1833, 0.04793, 0.9819, 0.1834, 0.04795, 0.5177, 0.8433, 0.1442, 0.9819, 0.1833, 0.04793, 0.9819, 0.1834, 0.04795, 0.5178, 0.8433, 0.1442, 0.5177, 0.8433, 0.1442, 0.5178, 0.8433, 0.1442, -0.3908, 0.9101, 0.1375, 0.5177, 0.8433, 0.1442, 0.5178, 0.8433, 0.1442, -0.3908, 0.9101, 0.1375, -0.3908, 0.9101, 0.1375, -0.3908, 0.9101, 0.1375, -0.9392, 0.3413, 0.03644, -0.3908, 0.9101, 0.1375, -0.3908, 0.9101, 0.1375, -0.9392, 0.3414, 0.03645, -0.9392, 0.3413, 0.03644, -0.9392, 0.3414, 0.03645, -0.8687, -0.4863, -0.09403, -0.9392, 0.3413, 0.03644, -0.9392, 0.3414, 0.03645, -0.8687, -0.4863, -0.09403, -0.8687, -0.4863, -0.09403, -0.8687, -0.4863, -0.09403, -0.1838, -0.9702, -0.158, -0.8687, -0.4863, -0.09403, -0.8687, -0.4863, -0.09403, -0.184, -0.9701, -0.158, -0.1838, -0.9702, -0.158, 0.03368, -0.1366, 0.99, 0.0242, -0.1808, 0.9832, 0.0242, -0.1808, 0.9832, 0.0242, -0.1808, 0.9832, 0.02146, -0.2089, 0.9777, 0.0242, -0.1808, 0.9832, 0.0242, -0.1808, 0.9832, 0.02171, -0.209, 0.9777, 0.02146, -0.2089, 0.9777, 0.02171, -0.209, 0.9777, -0.06376, -0.2263, 0.972, 0.02146, -0.2089, 0.9777, 0.02171, -0.209, 0.9777, -0.06374, -0.2263, 0.972, -0.06376, -0.2263, 0.972, -0.06374, -0.2263, 0.972, -0.1108, -0.1467, 0.983, -0.06376, -0.2263, 0.972, -0.06374, -0.2263, 0.972, -0.1109, -0.1469, 0.9829, -0.1108, -0.1467, 0.983, -0.1109, -0.1469, 0.9829, -0.05917, -0.07729, 0.9953, -0.1108, -0.1467, 0.983, -0.1109, -0.1469, 0.9829, -0.05934, -0.07702, 0.9953, -0.05917, -0.07729, 0.9953, -0.05934, -0.07702, 0.9953, 0.003689, -0.1156, 0.9933, -0.05917, -0.07729, 0.9953, -0.05934, -0.07702, 0.9953, 0.003555, -0.1156, 0.9933, 0.003689, -0.1156, 0.9933, 0.003555, -0.1156, 0.9933, 0.03375, -0.1366, 0.9901, 0.003689, -0.1156, 0.9933, 0.003555, -0.1156, 0.9933, 0.03368, -0.1366, 0.99, 0.03375, -0.1366, 0.9901, 0.03368, -0.1366, 0.99, 0.0242, -0.1808, 0.9832, 0.03375, -0.1366, 0.9901, 0.07051, 0.1794, -0.9812, 0.1289, 0.3088, -0.9424, 0.1289, 0.3088, -0.9424, 0.07051, 0.1794, -0.9812, 0.07057, 0.1794, -0.9812, 0.1289, 0.3088, -0.9424, -0.0443, -0.08472, -0.9954, 0.07057, 0.1794, -0.9812, 0.07051, 0.1794, -0.9812, -0.0443, -0.08472, -0.9954, 0.07051, 0.1794, -0.9812, -0.04419, -0.08477, -0.9954, -0.1494, -0.3095, -0.9391, -0.0443, -0.08472, -0.9954, -0.04419, -0.08477, -0.9954, -0.1494, -0.3095, -0.9391, -0.1493, -0.3094, -0.9391, -0.0443, -0.08472, -0.9954, -0.1494, -0.3095, -0.9391, -0.1985, -0.401, -0.8943, -0.1493, -0.3094, -0.9391])] * 3)])
me_heavygib001_physics = bpy.data.meshes.new('heavygib001_physics')
me_heavygib001_physics.from_pydata([(-11.21, -5.053, 3.181), (-9.283, -6.006, 2.1), (-6.365, 0.9798, 9.384), (-11.48, -5.649, 2.541), (-9.503, 3.16, 9.922), (-12.76, -4.147, 2.092), (-8.162, 1.136, 9.444), (-3.589, 5.606, 0.1683), (-6.087, 6.766, 1.313), (-3.581, 5.513, 1.284), (-6.197, 6.847, 0.1681), (-6.592, 5.88, 10.2), (-9.036, 5.516, 10.27), (-3.649, 2.809, 0.1686), (-6.804, -3.485, -0.03714), (-3.686, 2.819, 1.326), (-4.881, 2.752, 10.06), (-13.26, -4.431, 0.824), (-13.11, -0.9652, -0.03714), (-11.51, -6.068, 1.17), (-8.996, -6.326, 0.7272), (-4.817, 4.875, 10.16), (-8.842, 6.09, 0.168)], [], [(0, 1, 2), (0, 3, 1), (0, 4, 5), (0, 5, 3), (2, 6, 0), (0, 6, 4), (7, 8, 9), (8, 7, 10), (9, 8, 11), (11, 8, 12), (12, 8, 10), (9, 13, 7), (14, 7, 13), (7, 14, 10), (15, 13, 9), (9, 16, 15), (14, 13, 15), (15, 16, 14), (2, 16, 6), (1, 16, 2), (17, 4, 18), (18, 4, 12), (6, 16, 4), (16, 12, 4), (4, 17, 5), (5, 17, 3), (17, 19, 3), (19, 17, 20), (17, 18, 20), (9, 11, 21), (21, 16, 9), (11, 12, 21), (14, 18, 10), (18, 14, 20), (16, 20, 14), (1, 3, 19), (19, 20, 1), (1, 20, 16), (21, 12, 16), (22, 18, 12), (18, 22, 10), (22, 12, 10)])
me_heavygib001_physics.polygons.foreach_set('use_smooth', [True] * 42)
_uv = me_heavygib001_physics.uv_layers.new(name='UVMap')
_uv.uv.foreach_set('vector', [0.0, 0.0, 0.0, 0.0, 0.0, 0.0, 0.0, 0.0, 0.0, 0.0, 0.0, 0.0, 0.0, 0.0, 0.0, 0.0, 0.0, 0.0, 0.0, 0.0, 0.0, 0.0, 0.0, 0.0, 0.0, 0.0, 0.0, 0.0, 0.0, 0.0, 0.0, 0.0, 0.0, 0.0, 0.0, 0.0, 0.0, 0.0, 0.0, 0.0, 0.0, 0.0, 0.0, 0.0, 0.0, 0.0, 0.0, 0.0, 0.0, 0.0, 0.0, 0.0, 0.0, 0.0, 0.0, 0.0, 0.0, 0.0, 0.0, 0.0, 0.0, 0.0, 0.0, 0.0, 0.0, 0.0, 0.0, 0.0, 0.0, 0.0, 0.0, 0.0, 0.0, 0.0, 0.0, 0.0, 0.0, 0.0, 0.0, 0.0, 0.0, 0.0, 0.0, 0.0, 0.0, 0.0, 0.0, 0.0, 0.0, 0.0, 0.0, 0.0, 0.0, 0.0, 0.0, 0.0, 0.0, 0.0, 0.0, 0.0, 0.0, 0.0, 0.0, 0.0, 0.0, 0.0, 0.0, 0.0, 0.0, 0.0, 0.0, 0.0, 0.0, 0.0, 0.0, 0.0, 0.0, 0.0, 0.0, 0.0, 0.0, 0.0, 0.0, 0.0, 0.0, 0.0, 0.0, 0.0, 0.0, 0.0, 0.0, 0.0, 0.0, 0.0, 0.0, 0.0, 0.0, 0.0, 0.0, 0.0, 0.0, 0.0, 0.0, 0.0, 0.0, 0.0, 0.0, 0.0, 0.0, 0.0, 0.0, 0.0, 0.0, 0.0, 0.0, 0.0, 0.0, 0.0, 0.0, 0.0, 0.0, 0.0, 0.0, 0.0, 0.0, 0.0, 0.0, 0.0, 0.0, 0.0, 0.0, 0.0, 0.0, 0.0, 0.0, 0.0, 0.0, 0.0, 0.0, 0.0, 0.0, 0.0, 0.0, 0.0, 0.0, 0.0, 0.0, 0.0, 0.0, 0.0, 0.0, 0.0, 0.0, 0.0, 0.0, 0.0, 0.0, 0.0, 0.0, 0.0, 0.0, 0.0, 0.0, 0.0, 0.0, 0.0, 0.0, 0.0, 0.0, 0.0, 0.0, 0.0, 0.0, 0.0, 0.0, 0.0, 0.0, 0.0, 0.0, 0.0, 0.0, 0.0, 0.0, 0.0, 0.0, 0.0, 0.0, 0.0, 0.0, 0.0, 0.0, 0.0, 0.0, 0.0, 0.0, 0.0, 0.0, 0.0, 0.0, 0.0, 0.0, 0.0, 0.0, 0.0, 0.0, 0.0, 0.0, 0.0, 0.0, 0.0, 0.0, 0.0])
me_heavygib001_physics.materials.append(mat_phy)
me_heavygib001_physics.use_remesh_fix_poles = True
me_heavygib001_physics.use_remesh_preserve_attributes = False
me_heavygib001_physics.use_mirror_vertex_groups = False
me_heavygib001_physics.update()
me_heavygib001_physics.normals_split_custom_set([tuple(v) for v in zip(*[iter([0.6066, -0.728, -0.3195, 0.7831, -0.5272, 0.33, 0.72, -0.677, 0.1524, 0.6066, -0.728, -0.3195, 0.7479, -0.4474, -0.4904, 0.7831, -0.5272, 0.33, 0.6066, -0.728, -0.3195, 0.1206, -0.5963, -0.7936, 0.3118, -0.5747, -0.7567, 0.6066, -0.728, -0.3195, 0.3118, -0.5747, -0.7567, 0.7479, -0.4474, -0.4904, 0.72, -0.677, 0.1524, 0.5317, -0.8152, -0.2297, 0.6066, -0.728, -0.3195, 0.6066, -0.728, -0.3195, 0.5317, -0.8152, -0.2297, 0.1206, -0.5963, -0.7936, -0.1684, 0.9686, 0.1828, -0.9781, -0.09957, 0.1826, -0.4811, -0.1396, 0.8655, -0.9781, -0.09957, 0.1826, -0.1684, 0.9686, 0.1828, -0.3192, 0.9461, -0.05541, -0.4811, -0.1396, 0.8655, -0.9781, -0.09957, 0.1826, -0.9486, -0.1639, 0.2705, -0.9486, -0.1639, 0.2705, -0.9781, -0.09957, 0.1826, -0.6603, -0.2344, -0.7135, -0.6603, -0.2344, -0.7135, -0.9781, -0.09957, 0.1826, -0.3192, 0.9461, -0.05541, -0.4811, -0.1396, 0.8655, 0.2309, 0.485, 0.8435, -0.1684, 0.9686, 0.1828, 0.3755, 0.7018, 0.6054, -0.1684, 0.9686, 0.1828, 0.2309, 0.485, 0.8435, -0.1684, 0.9686, 0.1828, 0.3755, 0.7018, 0.6054, -0.3192, 0.9461, -0.05541, 0.3498, -0.1139, 0.9299, 0.2309, 0.485, 0.8435, -0.4811, -0.1396, 0.8655, -0.4811, -0.1396, 0.8655, 0.4315, -0.3523, 0.8305, 0.3498, -0.1139, 0.9299, 0.3755, 0.7018, 0.6054, 0.2309, 0.485, 0.8435, 0.3498, -0.1139, 0.9299, 0.3498, -0.1139, 0.9299, 0.4315, -0.3523, 0.8305, 0.3755, 0.7018, 0.6054, 0.72, -0.677, 0.1524, 0.4315, -0.3523, 0.8305, 0.5317, -0.8152, -0.2297, 0.7831, -0.5272, 0.33, 0.4315, -0.3523, 0.8305, 0.72, -0.677, 0.1524, 0.08112, 0.04241, -0.9958, 0.1206, -0.5963, -0.7936, -0.2552, 0.5795, -0.774, -0.2552, 0.5795, -0.774, 0.1206, -0.5963, -0.7936, -0.6603, -0.2344, -0.7135, 0.5317, -0.8152, -0.2297, 0.4315, -0.3523, 0.8305, 0.1206, -0.5963, -0.7936, 0.4315, -0.3523, 0.8305, -0.6603, -0.2344, -0.7135, 0.1206, -0.5963, -0.7936, 0.1206, -0.5963, -0.7936, 0.08112, 0.04241, -0.9958, 0.3118, -0.5747, -0.7567, 0.3118, -0.5747, -0.7567, 0.08112, 0.04241, -0.9958, 0.7479, -0.4474, -0.4904, 0.08112, 0.04241, -0.9958, 0.9357, 0.1099, -0.3353, 0.7479, -0.4474, -0.4904, 0.9357, 0.1099, -0.3353, 0.08112, 0.04241, -0.9958, 0.687, 0.4438, 0.5755, 0.08112, 0.04241, -0.9958, -0.2552, 0.5795, -0.774, 0.687, 0.4438, 0.5755, -0.4811, -0.1396, 0.8655, -0.9486, -0.1639, 0.2705, -0.406, -0.4742, 0.7813, -0.406, -0.4742, 0.7813, 0.4315, -0.3523, 0.8305, -0.4811, -0.1396, 0.8655, -0.9486, -0.1639, 0.2705, -0.6603, -0.2344, -0.7135, -0.406, -0.4742, 0.7813, 0.3755, 0.7018, 0.6054, -0.2552, 0.5795, -0.774, -0.3192, 0.9461, -0.05541, -0.2552, 0.5795, -0.774, 0.3755, 0.7018, 0.6054, 0.687, 0.4438, 0.5755, 0.4315, -0.3523, 0.8305, 0.687, 0.4438, 0.5755, 0.3755, 0.7018, 0.6054, 0.7831, -0.5272, 0.33, 0.7479, -0.4474, -0.4904, 0.9357, 0.1099, -0.3353, 0.9357, 0.1099, -0.3353, 0.687, 0.4438, 0.5755, 0.7831, -0.5272, 0.33, 0.7831, -0.5272, 0.33, 0.687, 0.4438, 0.5755, 0.4315, -0.3523, 0.8305, -0.406, -0.4742, 0.7813, -0.6603, -0.2344, -0.7135, 0.4315, -0.3523, 0.8305, -0.6594, 0.1216, -0.7419, -0.2552, 0.5795, -0.774, -0.6603, -0.2344, -0.7135, -0.2552, 0.5795, -0.774, -0.6594, 0.1216, -0.7419, -0.3192, 0.9461, -0.05541, -0.6594, 0.1216, -0.7419, -0.6603, -0.2344, -0.7135, -0.3192, 0.9461, -0.05541])] * 3)])

# ---- objects
ob_heavygib001_reference = bpy.data.objects.new('heavygib001_reference', me_heavygib001_reference)
ob_heavygib001_physics = bpy.data.objects.new('heavygib001_physics', me_heavygib001_physics)

# ---- transforms, parenting, visibility, modifiers, constraints
ob_heavygib001_reference.location = (0.0, 0.0, 0.0)
ob_heavygib001_reference.lineart.crease_threshold = 0.0
_vg = ob_heavygib001_reference.vertex_groups.new(name='polymsh')
ob_heavygib001_physics.location = (0.0, 0.0, 0.0)
ob_heavygib001_physics.display_type = 'SOLID'
ob_heavygib001_physics.show_wire = True
ob_heavygib001_physics.lineart.crease_threshold = 0.0
_vg = ob_heavygib001_physics.vertex_groups.new(name='polymsh')

# ---- collection membership
scene.collection.objects.link(ob_heavygib001_reference)
scene.collection.objects.link(ob_heavygib001_physics)

# ---- scene / render settings (as saved in the file)
scene.frame_start = 1; scene.frame_end = 250; scene.frame_set(0)
scene.render.engine = 'BLENDER_EEVEE_NEXT'
scene.cycles.use_denoising = False
scene.cycles.samples = 128
scene.cycles.sampling_pattern = 'TABULATED_SOBOL'
scene.cycles.use_adaptive_sampling = False
scene.cycles.use_light_tree = False
scene.view_settings.view_transform = 'Filmic'
bpy.context.view_layer.update()

# ---- added for rendering (the .blend has no active camera and no usable light): camera, sun + grey world if the file has none
cam_auto = bpy.data.cameras.new('AutoCamera')
cam_auto.lens = 50.0
cam_auto.sensor_width = 36.0
cam_auto.clip_end = 1000.0
ob_auto_camera = bpy.data.objects.new('AutoCamera', cam_auto)
scene.collection.objects.link(ob_auto_camera)
ob_auto_camera.location = (9.45795, -21.1931, 19.4179)
ob_auto_camera.rotation_euler = (1.09748, -7.21219e-08, 0.694738)
scene.camera = ob_auto_camera
light_auto_sun = bpy.data.lights.new('AutoSun', 'SUN')
light_auto_sun.energy = 3.0
light_auto_sun.angle = 0.0523599
ob_auto_sun = bpy.data.objects.new('AutoSun', light_auto_sun)
scene.collection.objects.link(ob_auto_sun)
ob_auto_sun.rotation_euler = (0.872665, 0.174533, 0.523599)
if scene.world is None:
    world_auto = bpy.data.worlds.new('AutoWorld')
    world_auto.color = (0.3, 0.3, 0.3)
    scene.world = world_auto
bpy.context.view_layer.update()
